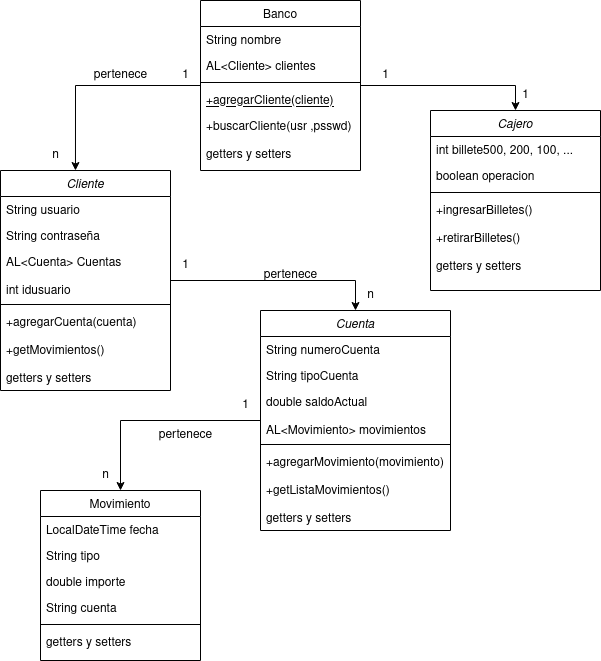

The diagram above was exported from draw.io. Its source (the exported page's mxGraphModel, read from the mxfile embedded in the PNG):
<mxGraphModel dx="1434" dy="727" grid="1" gridSize="10" guides="1" tooltips="1" connect="1" arrows="1" fold="1" page="1" pageScale="1" pageWidth="827" pageHeight="1169" math="0" shadow="0">
  <root>
    <mxCell id="WIyWlLk6GJQsqaUBKTNV-0" />
    <mxCell id="WIyWlLk6GJQsqaUBKTNV-1" parent="WIyWlLk6GJQsqaUBKTNV-0" />
    <mxCell id="sVdnNoQsueMUng6p2rrW-22" style="edgeStyle=orthogonalEdgeStyle;rounded=0;orthogonalLoop=1;jettySize=auto;html=1;entryX=0.5;entryY=0;entryDx=0;entryDy=0;" edge="1" parent="WIyWlLk6GJQsqaUBKTNV-1" source="zkfFHV4jXpPFQw0GAbJ--0" target="zkfFHV4jXpPFQw0GAbJ--17">
      <mxGeometry relative="1" as="geometry" />
    </mxCell>
    <mxCell id="zkfFHV4jXpPFQw0GAbJ--0" value="Cuenta" style="swimlane;fontStyle=2;align=center;verticalAlign=top;childLayout=stackLayout;horizontal=1;startSize=26;horizontalStack=0;resizeParent=1;resizeLast=0;collapsible=1;marginBottom=0;rounded=0;shadow=0;strokeWidth=1;" parent="WIyWlLk6GJQsqaUBKTNV-1" vertex="1">
      <mxGeometry x="370" y="390" width="190" height="220" as="geometry">
        <mxRectangle x="230" y="140" width="160" height="26" as="alternateBounds" />
      </mxGeometry>
    </mxCell>
    <mxCell id="zkfFHV4jXpPFQw0GAbJ--1" value="String numeroCuenta" style="text;align=left;verticalAlign=top;spacingLeft=4;spacingRight=4;overflow=hidden;rotatable=0;points=[[0,0.5],[1,0.5]];portConstraint=eastwest;" parent="zkfFHV4jXpPFQw0GAbJ--0" vertex="1">
      <mxGeometry y="26" width="190" height="26" as="geometry" />
    </mxCell>
    <mxCell id="zkfFHV4jXpPFQw0GAbJ--2" value="String tipoCuenta" style="text;align=left;verticalAlign=top;spacingLeft=4;spacingRight=4;overflow=hidden;rotatable=0;points=[[0,0.5],[1,0.5]];portConstraint=eastwest;rounded=0;shadow=0;html=0;" parent="zkfFHV4jXpPFQw0GAbJ--0" vertex="1">
      <mxGeometry y="52" width="190" height="26" as="geometry" />
    </mxCell>
    <mxCell id="zkfFHV4jXpPFQw0GAbJ--3" value="double saldoActual&#10;&#10;AL&lt;Movimiento&gt; movimientos&#10;" style="text;align=left;verticalAlign=top;spacingLeft=4;spacingRight=4;overflow=hidden;rotatable=0;points=[[0,0.5],[1,0.5]];portConstraint=eastwest;rounded=0;shadow=0;html=0;" parent="zkfFHV4jXpPFQw0GAbJ--0" vertex="1">
      <mxGeometry y="78" width="190" height="52" as="geometry" />
    </mxCell>
    <mxCell id="zkfFHV4jXpPFQw0GAbJ--4" value="" style="line;html=1;strokeWidth=1;align=left;verticalAlign=middle;spacingTop=-1;spacingLeft=3;spacingRight=3;rotatable=0;labelPosition=right;points=[];portConstraint=eastwest;" parent="zkfFHV4jXpPFQw0GAbJ--0" vertex="1">
      <mxGeometry y="130" width="190" height="8" as="geometry" />
    </mxCell>
    <mxCell id="zkfFHV4jXpPFQw0GAbJ--5" value="+agregarMovimiento(movimiento)&#10;&#10;+getListaMovimientos()&#10;&#10;getters y setters&#10;" style="text;align=left;verticalAlign=top;spacingLeft=4;spacingRight=4;overflow=hidden;rotatable=0;points=[[0,0.5],[1,0.5]];portConstraint=eastwest;" parent="zkfFHV4jXpPFQw0GAbJ--0" vertex="1">
      <mxGeometry y="138" width="190" height="82" as="geometry" />
    </mxCell>
    <mxCell id="sVdnNoQsueMUng6p2rrW-16" style="edgeStyle=orthogonalEdgeStyle;rounded=0;orthogonalLoop=1;jettySize=auto;html=1;entryX=0.441;entryY=0;entryDx=0;entryDy=0;entryPerimeter=0;" edge="1" parent="WIyWlLk6GJQsqaUBKTNV-1" source="zkfFHV4jXpPFQw0GAbJ--6" target="sVdnNoQsueMUng6p2rrW-1">
      <mxGeometry relative="1" as="geometry" />
    </mxCell>
    <mxCell id="sVdnNoQsueMUng6p2rrW-28" style="edgeStyle=orthogonalEdgeStyle;rounded=0;orthogonalLoop=1;jettySize=auto;html=1;entryX=0.5;entryY=0;entryDx=0;entryDy=0;" edge="1" parent="WIyWlLk6GJQsqaUBKTNV-1" source="zkfFHV4jXpPFQw0GAbJ--6" target="sVdnNoQsueMUng6p2rrW-7">
      <mxGeometry relative="1" as="geometry" />
    </mxCell>
    <mxCell id="zkfFHV4jXpPFQw0GAbJ--6" value="Banco" style="swimlane;fontStyle=0;align=center;verticalAlign=top;childLayout=stackLayout;horizontal=1;startSize=26;horizontalStack=0;resizeParent=1;resizeLast=0;collapsible=1;marginBottom=0;rounded=0;shadow=0;strokeWidth=1;" parent="WIyWlLk6GJQsqaUBKTNV-1" vertex="1">
      <mxGeometry x="310" y="80" width="160" height="170" as="geometry">
        <mxRectangle x="130" y="380" width="160" height="26" as="alternateBounds" />
      </mxGeometry>
    </mxCell>
    <mxCell id="zkfFHV4jXpPFQw0GAbJ--7" value="String nombre" style="text;align=left;verticalAlign=top;spacingLeft=4;spacingRight=4;overflow=hidden;rotatable=0;points=[[0,0.5],[1,0.5]];portConstraint=eastwest;" parent="zkfFHV4jXpPFQw0GAbJ--6" vertex="1">
      <mxGeometry y="26" width="160" height="26" as="geometry" />
    </mxCell>
    <mxCell id="zkfFHV4jXpPFQw0GAbJ--8" value="AL&lt;Cliente&gt; clientes" style="text;align=left;verticalAlign=top;spacingLeft=4;spacingRight=4;overflow=hidden;rotatable=0;points=[[0,0.5],[1,0.5]];portConstraint=eastwest;rounded=0;shadow=0;html=0;" parent="zkfFHV4jXpPFQw0GAbJ--6" vertex="1">
      <mxGeometry y="52" width="160" height="26" as="geometry" />
    </mxCell>
    <mxCell id="zkfFHV4jXpPFQw0GAbJ--9" value="" style="line;html=1;strokeWidth=1;align=left;verticalAlign=middle;spacingTop=-1;spacingLeft=3;spacingRight=3;rotatable=0;labelPosition=right;points=[];portConstraint=eastwest;" parent="zkfFHV4jXpPFQw0GAbJ--6" vertex="1">
      <mxGeometry y="78" width="160" height="8" as="geometry" />
    </mxCell>
    <mxCell id="zkfFHV4jXpPFQw0GAbJ--10" value="+agregarCliente(cliente)&#10;&#10;getters y setters" style="text;align=left;verticalAlign=top;spacingLeft=4;spacingRight=4;overflow=hidden;rotatable=0;points=[[0,0.5],[1,0.5]];portConstraint=eastwest;fontStyle=4" parent="zkfFHV4jXpPFQw0GAbJ--6" vertex="1">
      <mxGeometry y="86" width="160" height="26" as="geometry" />
    </mxCell>
    <mxCell id="zkfFHV4jXpPFQw0GAbJ--11" value="+buscarCliente(usr ,psswd)&#10;&#10;getters y setters" style="text;align=left;verticalAlign=top;spacingLeft=4;spacingRight=4;overflow=hidden;rotatable=0;points=[[0,0.5],[1,0.5]];portConstraint=eastwest;" parent="zkfFHV4jXpPFQw0GAbJ--6" vertex="1">
      <mxGeometry y="112" width="160" height="58" as="geometry" />
    </mxCell>
    <mxCell id="zkfFHV4jXpPFQw0GAbJ--17" value="Movimiento" style="swimlane;fontStyle=0;align=center;verticalAlign=top;childLayout=stackLayout;horizontal=1;startSize=26;horizontalStack=0;resizeParent=1;resizeLast=0;collapsible=1;marginBottom=0;rounded=0;shadow=0;strokeWidth=1;" parent="WIyWlLk6GJQsqaUBKTNV-1" vertex="1">
      <mxGeometry x="150" y="570" width="160" height="170" as="geometry">
        <mxRectangle x="550" y="140" width="160" height="26" as="alternateBounds" />
      </mxGeometry>
    </mxCell>
    <mxCell id="zkfFHV4jXpPFQw0GAbJ--18" value="LocalDateTime fecha" style="text;align=left;verticalAlign=top;spacingLeft=4;spacingRight=4;overflow=hidden;rotatable=0;points=[[0,0.5],[1,0.5]];portConstraint=eastwest;" parent="zkfFHV4jXpPFQw0GAbJ--17" vertex="1">
      <mxGeometry y="26" width="160" height="26" as="geometry" />
    </mxCell>
    <mxCell id="zkfFHV4jXpPFQw0GAbJ--19" value="String tipo" style="text;align=left;verticalAlign=top;spacingLeft=4;spacingRight=4;overflow=hidden;rotatable=0;points=[[0,0.5],[1,0.5]];portConstraint=eastwest;rounded=0;shadow=0;html=0;" parent="zkfFHV4jXpPFQw0GAbJ--17" vertex="1">
      <mxGeometry y="52" width="160" height="26" as="geometry" />
    </mxCell>
    <mxCell id="zkfFHV4jXpPFQw0GAbJ--20" value="double importe" style="text;align=left;verticalAlign=top;spacingLeft=4;spacingRight=4;overflow=hidden;rotatable=0;points=[[0,0.5],[1,0.5]];portConstraint=eastwest;rounded=0;shadow=0;html=0;" parent="zkfFHV4jXpPFQw0GAbJ--17" vertex="1">
      <mxGeometry y="78" width="160" height="26" as="geometry" />
    </mxCell>
    <mxCell id="zkfFHV4jXpPFQw0GAbJ--21" value="String cuenta" style="text;align=left;verticalAlign=top;spacingLeft=4;spacingRight=4;overflow=hidden;rotatable=0;points=[[0,0.5],[1,0.5]];portConstraint=eastwest;rounded=0;shadow=0;html=0;" parent="zkfFHV4jXpPFQw0GAbJ--17" vertex="1">
      <mxGeometry y="104" width="160" height="26" as="geometry" />
    </mxCell>
    <mxCell id="zkfFHV4jXpPFQw0GAbJ--23" value="" style="line;html=1;strokeWidth=1;align=left;verticalAlign=middle;spacingTop=-1;spacingLeft=3;spacingRight=3;rotatable=0;labelPosition=right;points=[];portConstraint=eastwest;" parent="zkfFHV4jXpPFQw0GAbJ--17" vertex="1">
      <mxGeometry y="130" width="160" height="8" as="geometry" />
    </mxCell>
    <mxCell id="zkfFHV4jXpPFQw0GAbJ--25" value="getters y setters" style="text;align=left;verticalAlign=top;spacingLeft=4;spacingRight=4;overflow=hidden;rotatable=0;points=[[0,0.5],[1,0.5]];portConstraint=eastwest;" parent="zkfFHV4jXpPFQw0GAbJ--17" vertex="1">
      <mxGeometry y="138" width="160" height="26" as="geometry" />
    </mxCell>
    <mxCell id="sVdnNoQsueMUng6p2rrW-18" style="edgeStyle=orthogonalEdgeStyle;rounded=0;orthogonalLoop=1;jettySize=auto;html=1;entryX=0.5;entryY=0;entryDx=0;entryDy=0;" edge="1" parent="WIyWlLk6GJQsqaUBKTNV-1" source="sVdnNoQsueMUng6p2rrW-1" target="zkfFHV4jXpPFQw0GAbJ--0">
      <mxGeometry relative="1" as="geometry" />
    </mxCell>
    <mxCell id="sVdnNoQsueMUng6p2rrW-1" value="Cliente" style="swimlane;fontStyle=2;align=center;verticalAlign=top;childLayout=stackLayout;horizontal=1;startSize=26;horizontalStack=0;resizeParent=1;resizeLast=0;collapsible=1;marginBottom=0;rounded=0;shadow=0;strokeWidth=1;" vertex="1" parent="WIyWlLk6GJQsqaUBKTNV-1">
      <mxGeometry x="110" y="250" width="170" height="220" as="geometry">
        <mxRectangle x="230" y="140" width="160" height="26" as="alternateBounds" />
      </mxGeometry>
    </mxCell>
    <mxCell id="sVdnNoQsueMUng6p2rrW-2" value="String usuario" style="text;align=left;verticalAlign=top;spacingLeft=4;spacingRight=4;overflow=hidden;rotatable=0;points=[[0,0.5],[1,0.5]];portConstraint=eastwest;" vertex="1" parent="sVdnNoQsueMUng6p2rrW-1">
      <mxGeometry y="26" width="170" height="26" as="geometry" />
    </mxCell>
    <mxCell id="sVdnNoQsueMUng6p2rrW-3" value="String contraseña" style="text;align=left;verticalAlign=top;spacingLeft=4;spacingRight=4;overflow=hidden;rotatable=0;points=[[0,0.5],[1,0.5]];portConstraint=eastwest;rounded=0;shadow=0;html=0;" vertex="1" parent="sVdnNoQsueMUng6p2rrW-1">
      <mxGeometry y="52" width="170" height="26" as="geometry" />
    </mxCell>
    <mxCell id="sVdnNoQsueMUng6p2rrW-4" value="AL&lt;Cuenta&gt; Cuentas&#10;&#10;int idusuario" style="text;align=left;verticalAlign=top;spacingLeft=4;spacingRight=4;overflow=hidden;rotatable=0;points=[[0,0.5],[1,0.5]];portConstraint=eastwest;rounded=0;shadow=0;html=0;" vertex="1" parent="sVdnNoQsueMUng6p2rrW-1">
      <mxGeometry y="78" width="170" height="52" as="geometry" />
    </mxCell>
    <mxCell id="sVdnNoQsueMUng6p2rrW-5" value="" style="line;html=1;strokeWidth=1;align=left;verticalAlign=middle;spacingTop=-1;spacingLeft=3;spacingRight=3;rotatable=0;labelPosition=right;points=[];portConstraint=eastwest;" vertex="1" parent="sVdnNoQsueMUng6p2rrW-1">
      <mxGeometry y="130" width="170" height="8" as="geometry" />
    </mxCell>
    <mxCell id="sVdnNoQsueMUng6p2rrW-6" value="+agregarCuenta(cuenta)&#10;&#10;+getMovimientos()&#10;&#10;getters y setters&#10;" style="text;align=left;verticalAlign=top;spacingLeft=4;spacingRight=4;overflow=hidden;rotatable=0;points=[[0,0.5],[1,0.5]];portConstraint=eastwest;" vertex="1" parent="sVdnNoQsueMUng6p2rrW-1">
      <mxGeometry y="138" width="170" height="82" as="geometry" />
    </mxCell>
    <mxCell id="sVdnNoQsueMUng6p2rrW-7" value="Cajero" style="swimlane;fontStyle=2;align=center;verticalAlign=top;childLayout=stackLayout;horizontal=1;startSize=26;horizontalStack=0;resizeParent=1;resizeLast=0;collapsible=1;marginBottom=0;rounded=0;shadow=0;strokeWidth=1;" vertex="1" parent="WIyWlLk6GJQsqaUBKTNV-1">
      <mxGeometry x="540" y="190" width="170" height="180" as="geometry">
        <mxRectangle x="230" y="140" width="160" height="26" as="alternateBounds" />
      </mxGeometry>
    </mxCell>
    <mxCell id="sVdnNoQsueMUng6p2rrW-8" value="int billete500, 200, 100, ..." style="text;align=left;verticalAlign=top;spacingLeft=4;spacingRight=4;overflow=hidden;rotatable=0;points=[[0,0.5],[1,0.5]];portConstraint=eastwest;" vertex="1" parent="sVdnNoQsueMUng6p2rrW-7">
      <mxGeometry y="26" width="170" height="26" as="geometry" />
    </mxCell>
    <mxCell id="sVdnNoQsueMUng6p2rrW-9" value="boolean operacion" style="text;align=left;verticalAlign=top;spacingLeft=4;spacingRight=4;overflow=hidden;rotatable=0;points=[[0,0.5],[1,0.5]];portConstraint=eastwest;rounded=0;shadow=0;html=0;" vertex="1" parent="sVdnNoQsueMUng6p2rrW-7">
      <mxGeometry y="52" width="170" height="26" as="geometry" />
    </mxCell>
    <mxCell id="sVdnNoQsueMUng6p2rrW-11" value="" style="line;html=1;strokeWidth=1;align=left;verticalAlign=middle;spacingTop=-1;spacingLeft=3;spacingRight=3;rotatable=0;labelPosition=right;points=[];portConstraint=eastwest;" vertex="1" parent="sVdnNoQsueMUng6p2rrW-7">
      <mxGeometry y="78" width="170" height="8" as="geometry" />
    </mxCell>
    <mxCell id="sVdnNoQsueMUng6p2rrW-12" value="+ingresarBilletes()&#10;&#10;+retirarBilletes()&#10;&#10;getters y setters&#10;" style="text;align=left;verticalAlign=top;spacingLeft=4;spacingRight=4;overflow=hidden;rotatable=0;points=[[0,0.5],[1,0.5]];portConstraint=eastwest;" vertex="1" parent="sVdnNoQsueMUng6p2rrW-7">
      <mxGeometry y="86" width="170" height="82" as="geometry" />
    </mxCell>
    <mxCell id="sVdnNoQsueMUng6p2rrW-14" value="n" style="text;html=1;align=center;verticalAlign=middle;resizable=0;points=[];autosize=1;strokeColor=none;fillColor=none;" vertex="1" parent="WIyWlLk6GJQsqaUBKTNV-1">
      <mxGeometry x="150" y="220" width="30" height="30" as="geometry" />
    </mxCell>
    <mxCell id="sVdnNoQsueMUng6p2rrW-15" value="1" style="text;html=1;align=center;verticalAlign=middle;resizable=0;points=[];autosize=1;strokeColor=none;fillColor=none;" vertex="1" parent="WIyWlLk6GJQsqaUBKTNV-1">
      <mxGeometry x="280" y="140" width="30" height="30" as="geometry" />
    </mxCell>
    <mxCell id="sVdnNoQsueMUng6p2rrW-17" value="pertenece" style="text;html=1;align=center;verticalAlign=middle;resizable=0;points=[];autosize=1;strokeColor=none;fillColor=none;" vertex="1" parent="WIyWlLk6GJQsqaUBKTNV-1">
      <mxGeometry x="190" y="140" width="80" height="30" as="geometry" />
    </mxCell>
    <mxCell id="sVdnNoQsueMUng6p2rrW-19" value="1" style="text;html=1;align=center;verticalAlign=middle;resizable=0;points=[];autosize=1;strokeColor=none;fillColor=none;" vertex="1" parent="WIyWlLk6GJQsqaUBKTNV-1">
      <mxGeometry x="280" y="330" width="30" height="30" as="geometry" />
    </mxCell>
    <mxCell id="sVdnNoQsueMUng6p2rrW-20" value="n" style="text;html=1;align=center;verticalAlign=middle;resizable=0;points=[];autosize=1;strokeColor=none;fillColor=none;" vertex="1" parent="WIyWlLk6GJQsqaUBKTNV-1">
      <mxGeometry x="465" y="360" width="30" height="30" as="geometry" />
    </mxCell>
    <mxCell id="sVdnNoQsueMUng6p2rrW-21" value="pertenece" style="text;html=1;align=center;verticalAlign=middle;resizable=0;points=[];autosize=1;strokeColor=none;fillColor=none;" vertex="1" parent="WIyWlLk6GJQsqaUBKTNV-1">
      <mxGeometry x="360" y="340" width="80" height="30" as="geometry" />
    </mxCell>
    <mxCell id="sVdnNoQsueMUng6p2rrW-23" value="1" style="text;html=1;align=center;verticalAlign=middle;resizable=0;points=[];autosize=1;strokeColor=none;fillColor=none;" vertex="1" parent="WIyWlLk6GJQsqaUBKTNV-1">
      <mxGeometry x="340" y="470" width="30" height="30" as="geometry" />
    </mxCell>
    <mxCell id="sVdnNoQsueMUng6p2rrW-25" value="n" style="text;html=1;align=center;verticalAlign=middle;resizable=0;points=[];autosize=1;strokeColor=none;fillColor=none;" vertex="1" parent="WIyWlLk6GJQsqaUBKTNV-1">
      <mxGeometry x="200" y="540" width="30" height="30" as="geometry" />
    </mxCell>
    <mxCell id="sVdnNoQsueMUng6p2rrW-26" value="pertenece" style="text;html=1;align=center;verticalAlign=middle;resizable=0;points=[];autosize=1;strokeColor=none;fillColor=none;" vertex="1" parent="WIyWlLk6GJQsqaUBKTNV-1">
      <mxGeometry x="255" y="500" width="80" height="30" as="geometry" />
    </mxCell>
    <mxCell id="sVdnNoQsueMUng6p2rrW-29" value="1" style="text;html=1;align=center;verticalAlign=middle;resizable=0;points=[];autosize=1;strokeColor=none;fillColor=none;" vertex="1" parent="WIyWlLk6GJQsqaUBKTNV-1">
      <mxGeometry x="480" y="140" width="30" height="30" as="geometry" />
    </mxCell>
    <mxCell id="sVdnNoQsueMUng6p2rrW-30" value="1" style="text;html=1;align=center;verticalAlign=middle;resizable=0;points=[];autosize=1;strokeColor=none;fillColor=none;" vertex="1" parent="WIyWlLk6GJQsqaUBKTNV-1">
      <mxGeometry x="620" y="160" width="30" height="30" as="geometry" />
    </mxCell>
  </root>
</mxGraphModel>